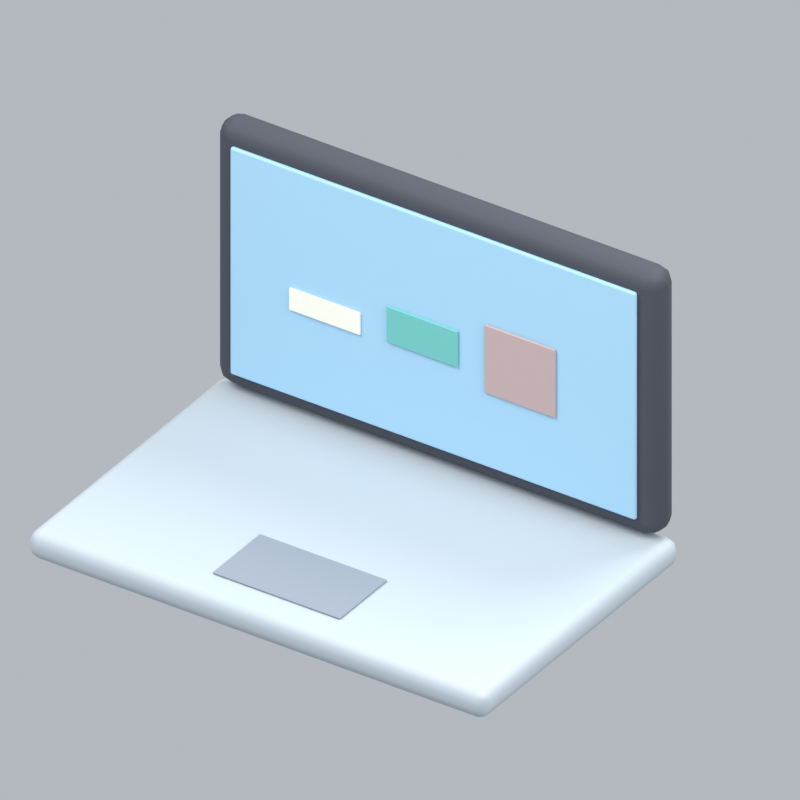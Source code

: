 # Source: computerMacbookAni.blend  (saved by Blender 5.2.45; exported with 4.5.12 LTS)
import bpy
from mathutils import Matrix  # noqa: F401  (used for matrix-valued properties, if any)

bpy.ops.wm.read_factory_settings(use_empty=True)
scene = bpy.context.scene
scene.name = 'Scene'

# ---- collections
col_collection = bpy.data.collections.new('Collection'); scene.collection.children.link(col_collection)

# ---- materials (node trees are filled in below, after node groups)
mat_silver = bpy.data.materials.new('silver')
mat_silver.diffuse_color = (0.5029, 0.5711, 0.624, 1.0)
mat_grey = bpy.data.materials.new('grey')
mat_grey.diffuse_color = (0.2831, 0.3231, 0.3813, 1.0)
mat_dark = bpy.data.materials.new('dark')
mat_dark.diffuse_color = (0.05951, 0.0648, 0.08438, 1.0)
mat_blue = bpy.data.materials.new('blue')
mat_blue.diffuse_color = (0.3968, 0.6654, 0.8714, 1.0)
mat_cream = bpy.data.materials.new('cream')
mat_cream.diffuse_color = (0.9911, 0.9647, 0.8388, 1.0)
mat_teal = bpy.data.materials.new('teal')
mat_teal.diffuse_color = (0.1683, 0.5647, 0.521, 1.0)
mat_rose = bpy.data.materials.new('rose')
mat_rose.diffuse_color = (0.5395, 0.4072, 0.3968, 1.0)

# ---- material node trees
mat_silver.use_nodes = True; mat_silver.node_tree.nodes.clear()
_N = mat_silver.node_tree.nodes; _L = mat_silver.node_tree.links
n0 = _N.new('ShaderNodeBsdfPrincipled'); n0.name = 'Principled BSDF'; n0.location = (-200, 100)
n0.inputs[0].default_value = (0.5029, 0.5711, 0.624, 1.0)
n0.inputs[2].default_value = 0.72
n0.inputs[10].default_value = 0.005
n1 = _N.new('ShaderNodeOutputMaterial'); n1.name = 'Material Output'; n1.location = (200, 100)
_L.new(n0.outputs[0], n1.inputs[0])
n1.is_active_output = True
mat_grey.use_nodes = True; mat_grey.node_tree.nodes.clear()
_N = mat_grey.node_tree.nodes; _L = mat_grey.node_tree.links
n0 = _N.new('ShaderNodeBsdfPrincipled'); n0.name = 'Principled BSDF'; n0.location = (-200, 100)
n0.inputs[0].default_value = (0.2831, 0.3231, 0.3813, 1.0)
n0.inputs[2].default_value = 0.72
n0.inputs[10].default_value = 0.005
n1 = _N.new('ShaderNodeOutputMaterial'); n1.name = 'Material Output'; n1.location = (200, 100)
_L.new(n0.outputs[0], n1.inputs[0])
n1.is_active_output = True
mat_dark.use_nodes = True; mat_dark.node_tree.nodes.clear()
_N = mat_dark.node_tree.nodes; _L = mat_dark.node_tree.links
n0 = _N.new('ShaderNodeBsdfPrincipled'); n0.name = 'Principled BSDF'; n0.location = (-200, 100)
n0.inputs[0].default_value = (0.05951, 0.0648, 0.08438, 1.0)
n0.inputs[2].default_value = 0.72
n0.inputs[10].default_value = 0.005
n1 = _N.new('ShaderNodeOutputMaterial'); n1.name = 'Material Output'; n1.location = (200, 100)
_L.new(n0.outputs[0], n1.inputs[0])
n1.is_active_output = True
mat_blue.use_nodes = True; mat_blue.node_tree.nodes.clear()
_N = mat_blue.node_tree.nodes; _L = mat_blue.node_tree.links
n0 = _N.new('ShaderNodeBsdfPrincipled'); n0.name = 'Principled BSDF'; n0.location = (-200, 100)
n0.inputs[0].default_value = (0.3968, 0.6654, 0.8714, 1.0)
n0.inputs[2].default_value = 0.72
n0.inputs[10].default_value = 0.005
n1 = _N.new('ShaderNodeOutputMaterial'); n1.name = 'Material Output'; n1.location = (200, 100)
_L.new(n0.outputs[0], n1.inputs[0])
n1.is_active_output = True
mat_cream.use_nodes = True; mat_cream.node_tree.nodes.clear()
_N = mat_cream.node_tree.nodes; _L = mat_cream.node_tree.links
n0 = _N.new('ShaderNodeBsdfPrincipled'); n0.name = 'Principled BSDF'; n0.location = (-200, 100)
n0.inputs[0].default_value = (0.9911, 0.9647, 0.8388, 1.0)
n0.inputs[2].default_value = 0.72
n0.inputs[10].default_value = 0.005
n1 = _N.new('ShaderNodeOutputMaterial'); n1.name = 'Material Output'; n1.location = (200, 100)
_L.new(n0.outputs[0], n1.inputs[0])
n1.is_active_output = True
mat_teal.use_nodes = True; mat_teal.node_tree.nodes.clear()
_N = mat_teal.node_tree.nodes; _L = mat_teal.node_tree.links
n0 = _N.new('ShaderNodeBsdfPrincipled'); n0.name = 'Principled BSDF'; n0.location = (-200, 100)
n0.inputs[0].default_value = (0.1683, 0.5647, 0.521, 1.0)
n0.inputs[2].default_value = 0.72
n0.inputs[10].default_value = 0.005
n1 = _N.new('ShaderNodeOutputMaterial'); n1.name = 'Material Output'; n1.location = (200, 100)
_L.new(n0.outputs[0], n1.inputs[0])
n1.is_active_output = True
mat_rose.use_nodes = True; mat_rose.node_tree.nodes.clear()
_N = mat_rose.node_tree.nodes; _L = mat_rose.node_tree.links
n0 = _N.new('ShaderNodeBsdfPrincipled'); n0.name = 'Principled BSDF'; n0.location = (-200, 100)
n0.inputs[0].default_value = (0.5395, 0.4072, 0.3968, 1.0)
n0.inputs[2].default_value = 0.72
n0.inputs[10].default_value = 0.005
n1 = _N.new('ShaderNodeOutputMaterial'); n1.name = 'Material Output'; n1.location = (200, 100)
_L.new(n0.outputs[0], n1.inputs[0])
n1.is_active_output = True

# ---- world
world_world = bpy.data.worlds.new('World'); scene.world = world_world
world_world.use_nodes = True; world_world.node_tree.nodes.clear()
_N = world_world.node_tree.nodes; _L = world_world.node_tree.links
n0 = _N.new('ShaderNodeOutputWorld'); n0.name = 'World Output'; n0.location = (200, 100)
n1 = _N.new('ShaderNodeBackground'); n1.name = 'Background'; n1.location = (-200, 100)
n1.inputs[0].default_value = (0.65, 0.69, 0.74, 1.0)
n1.inputs[1].default_value = 0.7
_L.new(n1.outputs[0], n0.inputs[0])
n0.is_active_output = True
world_world.color = (0.3, 0.3, 0.3)
world_world.sun_shadow_jitter_overblur = 0.0

# ---- cameras
cam_camera_250 = bpy.data.cameras.new('Camera.250')
cam_camera_250.type = 'ORTHO'
cam_camera_250.ortho_scale = 2.25

# ---- lights
light_area_747 = bpy.data.lights.new('Area.747', 'AREA')
light_area_747.energy = 500.0
light_area_747.shape = 'DISK'
light_area_747.size = 5.0
light_area_747.size_y = 1.0
light_area_748 = bpy.data.lights.new('Area.748', 'AREA')
light_area_748.energy = 180.0
light_area_748.shape = 'DISK'
light_area_748.size = 4.0
light_area_748.size_y = 1.0
light_area_749 = bpy.data.lights.new('Area.749', 'AREA')
light_area_749.energy = 300.0
light_area_749.shape = 'DISK'
light_area_749.size = 4.0
light_area_749.size_y = 1.0

# ---- meshes
me_cube_1010 = bpy.data.meshes.new('Cube.1010')
me_cube_1010.from_pydata([(-0.775, -0.5, -0.045), (-0.775, -0.5, 0.045), (-0.775, 0.5, -0.045), (-0.775, 0.5, 0.045), (0.775, -0.5, -0.045), (0.775, -0.5, 0.045), (0.775, 0.5, -0.045), (0.775, 0.5, 0.045)], [], [(0, 1, 3, 2), (2, 3, 7, 6), (6, 7, 5, 4), (4, 5, 1, 0), (2, 6, 4, 0), (7, 3, 1, 5)])
_uv = me_cube_1010.uv_layers.new(name='UVMap')
_uv.uv.foreach_set('vector', [0.375, 0.0, 0.625, 0.0, 0.625, 0.25, 0.375, 0.25, 0.375, 0.25, 0.625, 0.25, 0.625, 0.5, 0.375, 0.5, 0.375, 0.5, 0.625, 0.5, 0.625, 0.75, 0.375, 0.75, 0.375, 0.75, 0.625, 0.75, 0.625, 1.0, 0.375, 1.0, 0.125, 0.5, 0.375, 0.5, 0.375, 0.75, 0.125, 0.75, 0.625, 0.5, 0.875, 0.5, 0.875, 0.75, 0.625, 0.75])
me_cube_1010.materials.append(mat_silver)
me_cube_1010.update()
me_cube_1011 = bpy.data.meshes.new('Cube.1011')
me_cube_1011.from_pydata([(-0.215, -0.12, -0.003), (-0.215, -0.12, 0.003), (-0.215, 0.12, -0.003), (-0.215, 0.12, 0.003), (0.215, -0.12, -0.003), (0.215, -0.12, 0.003), (0.215, 0.12, -0.003), (0.215, 0.12, 0.003)], [], [(0, 1, 3, 2), (2, 3, 7, 6), (6, 7, 5, 4), (4, 5, 1, 0), (2, 6, 4, 0), (7, 3, 1, 5)])
_uv = me_cube_1011.uv_layers.new(name='UVMap')
_uv.uv.foreach_set('vector', [0.375, 0.0, 0.625, 0.0, 0.625, 0.25, 0.375, 0.25, 0.375, 0.25, 0.625, 0.25, 0.625, 0.5, 0.375, 0.5, 0.375, 0.5, 0.625, 0.5, 0.625, 0.75, 0.375, 0.75, 0.375, 0.75, 0.625, 0.75, 0.625, 1.0, 0.375, 1.0, 0.125, 0.5, 0.375, 0.5, 0.375, 0.75, 0.125, 0.75, 0.625, 0.5, 0.875, 0.5, 0.875, 0.75, 0.625, 0.75])
me_cube_1011.materials.append(mat_grey)
me_cube_1011.update()
me_cube_1012 = bpy.data.meshes.new('Cube.1012')
me_cube_1012.from_pydata([(-0.75, -0.055, -0.44), (-0.75, -0.055, 0.44), (-0.75, 0.055, -0.44), (-0.75, 0.055, 0.44), (0.75, -0.055, -0.44), (0.75, -0.055, 0.44), (0.75, 0.055, -0.44), (0.75, 0.055, 0.44)], [], [(0, 1, 3, 2), (2, 3, 7, 6), (6, 7, 5, 4), (4, 5, 1, 0), (2, 6, 4, 0), (7, 3, 1, 5)])
_uv = me_cube_1012.uv_layers.new(name='UVMap')
_uv.uv.foreach_set('vector', [0.375, 0.0, 0.625, 0.0, 0.625, 0.25, 0.375, 0.25, 0.375, 0.25, 0.625, 0.25, 0.625, 0.5, 0.375, 0.5, 0.375, 0.5, 0.625, 0.5, 0.625, 0.75, 0.375, 0.75, 0.375, 0.75, 0.625, 0.75, 0.625, 1.0, 0.375, 1.0, 0.125, 0.5, 0.375, 0.5, 0.375, 0.75, 0.125, 0.75, 0.625, 0.5, 0.875, 0.5, 0.875, 0.75, 0.625, 0.75])
me_cube_1012.materials.append(mat_dark)
me_cube_1012.update()
me_cube_1013 = bpy.data.meshes.new('Cube.1013')
me_cube_1013.from_pydata([(-0.685, -0.008, -0.38), (-0.685, -0.008, 0.38), (-0.685, 0.008, -0.38), (-0.685, 0.008, 0.38), (0.685, -0.008, -0.38), (0.685, -0.008, 0.38), (0.685, 0.008, -0.38), (0.685, 0.008, 0.38)], [], [(0, 1, 3, 2), (2, 3, 7, 6), (6, 7, 5, 4), (4, 5, 1, 0), (2, 6, 4, 0), (7, 3, 1, 5)])
_uv = me_cube_1013.uv_layers.new(name='UVMap')
_uv.uv.foreach_set('vector', [0.375, 0.0, 0.625, 0.0, 0.625, 0.25, 0.375, 0.25, 0.375, 0.25, 0.625, 0.25, 0.625, 0.5, 0.375, 0.5, 0.375, 0.5, 0.625, 0.5, 0.625, 0.75, 0.375, 0.75, 0.375, 0.75, 0.625, 0.75, 0.625, 1.0, 0.375, 1.0, 0.125, 0.5, 0.375, 0.5, 0.375, 0.75, 0.125, 0.75, 0.625, 0.5, 0.875, 0.5, 0.875, 0.75, 0.625, 0.75])
me_cube_1013.materials.append(mat_blue)
me_cube_1013.update()
me_cube_1014 = bpy.data.meshes.new('Cube.1014')
me_cube_1014.from_pydata([(-0.12, -0.004, -0.055), (-0.12, -0.004, 0.055), (-0.12, 0.004, -0.055), (-0.12, 0.004, 0.055), (0.12, -0.004, -0.055), (0.12, -0.004, 0.055), (0.12, 0.004, -0.055), (0.12, 0.004, 0.055)], [], [(0, 1, 3, 2), (2, 3, 7, 6), (6, 7, 5, 4), (4, 5, 1, 0), (2, 6, 4, 0), (7, 3, 1, 5)])
_uv = me_cube_1014.uv_layers.new(name='UVMap')
_uv.uv.foreach_set('vector', [0.375, 0.0, 0.625, 0.0, 0.625, 0.25, 0.375, 0.25, 0.375, 0.25, 0.625, 0.25, 0.625, 0.5, 0.375, 0.5, 0.375, 0.5, 0.625, 0.5, 0.625, 0.75, 0.375, 0.75, 0.375, 0.75, 0.625, 0.75, 0.625, 1.0, 0.375, 1.0, 0.125, 0.5, 0.375, 0.5, 0.375, 0.75, 0.125, 0.75, 0.625, 0.5, 0.875, 0.5, 0.875, 0.75, 0.625, 0.75])
me_cube_1014.materials.append(mat_cream)
me_cube_1014.update()
me_cube_1015 = bpy.data.meshes.new('Cube.1015')
me_cube_1015.from_pydata([(-0.12, -0.004, -0.0825), (-0.12, -0.004, 0.0825), (-0.12, 0.004, -0.0825), (-0.12, 0.004, 0.0825), (0.12, -0.004, -0.0825), (0.12, -0.004, 0.0825), (0.12, 0.004, -0.0825), (0.12, 0.004, 0.0825)], [], [(0, 1, 3, 2), (2, 3, 7, 6), (6, 7, 5, 4), (4, 5, 1, 0), (2, 6, 4, 0), (7, 3, 1, 5)])
_uv = me_cube_1015.uv_layers.new(name='UVMap')
_uv.uv.foreach_set('vector', [0.375, 0.0, 0.625, 0.0, 0.625, 0.25, 0.375, 0.25, 0.375, 0.25, 0.625, 0.25, 0.625, 0.5, 0.375, 0.5, 0.375, 0.5, 0.625, 0.5, 0.625, 0.75, 0.375, 0.75, 0.375, 0.75, 0.625, 0.75, 0.625, 1.0, 0.375, 1.0, 0.125, 0.5, 0.375, 0.5, 0.375, 0.75, 0.125, 0.75, 0.625, 0.5, 0.875, 0.5, 0.875, 0.75, 0.625, 0.75])
me_cube_1015.materials.append(mat_teal)
me_cube_1015.update()
me_cube_1016 = bpy.data.meshes.new('Cube.1016')
me_cube_1016.from_pydata([(-0.12, -0.004, -0.11), (-0.12, -0.004, 0.11), (-0.12, 0.004, -0.11), (-0.12, 0.004, 0.11), (0.12, -0.004, -0.11), (0.12, -0.004, 0.11), (0.12, 0.004, -0.11), (0.12, 0.004, 0.11)], [], [(0, 1, 3, 2), (2, 3, 7, 6), (6, 7, 5, 4), (4, 5, 1, 0), (2, 6, 4, 0), (7, 3, 1, 5)])
_uv = me_cube_1016.uv_layers.new(name='UVMap')
_uv.uv.foreach_set('vector', [0.375, 0.0, 0.625, 0.0, 0.625, 0.25, 0.375, 0.25, 0.375, 0.25, 0.625, 0.25, 0.625, 0.5, 0.375, 0.5, 0.375, 0.5, 0.625, 0.5, 0.625, 0.75, 0.375, 0.75, 0.375, 0.75, 0.625, 0.75, 0.625, 1.0, 0.375, 1.0, 0.125, 0.5, 0.375, 0.5, 0.375, 0.75, 0.125, 0.75, 0.625, 0.5, 0.875, 0.5, 0.875, 0.75, 0.625, 0.75])
me_cube_1016.materials.append(mat_rose)
me_cube_1016.update()

# ---- objects
ob_fixed_isometric_camera = bpy.data.objects.new('Fixed isometric camera', cam_camera_250)
ob_warm_key = bpy.data.objects.new('Warm key', light_area_747)
ob_fill = bpy.data.objects.new('Fill', light_area_748)
ob_rim = bpy.data.objects.new('Rim', light_area_749)
ob_laptop_base = bpy.data.objects.new('Laptop base', me_cube_1010)
ob_trackpad = bpy.data.objects.new('Trackpad', me_cube_1011)
ob_monitor = bpy.data.objects.new('Monitor', me_cube_1012)
ob_screen = bpy.data.objects.new('Screen', me_cube_1013)
ob_screen_content = bpy.data.objects.new('Screen content', me_cube_1014)
ob_screen_content_001 = bpy.data.objects.new('Screen content.001', me_cube_1015)
ob_screen_content_002 = bpy.data.objects.new('Screen content.002', me_cube_1016)
ob_computermacbookani_orientation = bpy.data.objects.new('computerMacbookAni orientation', None)

# ---- transforms, parenting, visibility, modifiers, constraints
ob_fixed_isometric_camera.location = (5.987, -8.873, 7.433)
ob_fixed_isometric_camera.rotation_euler = (0.9964, 2.214e-08, 0.588)
ob_warm_key.location = (-3.0, -4.0, 7.0)
ob_warm_key.rotation_euler = (0.6947, -4.874e-08, -0.6435)
ob_fill.location = (4.0, -1.0, 4.0)
ob_fill.rotation_euler = (0.9418, 9.221e-09, 1.326)
ob_rim.location = (1.0, 4.0, 6.0)
ob_rim.rotation_euler = (0.6896, -5.112e-08, 2.897)
ob_laptop_base.parent = ob_computermacbookani_orientation
ob_laptop_base.location = (0.0, -0.13, 0.08)
_m = ob_laptop_base.modifiers.new('Rounded edges', 'BEVEL')
_m.width = 0.035
_m.width_pct = 0.035
_m.segments = 3
_m = ob_laptop_base.modifiers.new('Weighted normals', 'WEIGHTED_NORMAL')
ob_trackpad.parent = ob_computermacbookani_orientation
ob_trackpad.location = (0.0, -0.4, 0.129)
_m = ob_trackpad.modifiers.new('Rounded edges', 'BEVEL')
_m.width = 0.0027
_m.width_pct = 0.0027
_m.segments = 3
_m = ob_trackpad.modifiers.new('Weighted normals', 'WEIGHTED_NORMAL')
ob_monitor.parent = ob_computermacbookani_orientation
ob_monitor.location = (0.0, 0.34, 0.58)
_m = ob_monitor.modifiers.new('Rounded edges', 'BEVEL')
_m.width = 0.0495
_m.width_pct = 0.0495
_m.segments = 3
_m = ob_monitor.modifiers.new('Weighted normals', 'WEIGHTED_NORMAL')
ob_screen.parent = ob_computermacbookani_orientation
ob_screen.location = (0.0, 0.279, 0.58)
_m = ob_screen.modifiers.new('Rounded edges', 'BEVEL')
_m.width = 0.0072
_m.width_pct = 0.0072
_m.segments = 3
_m = ob_screen.modifiers.new('Weighted normals', 'WEIGHTED_NORMAL')
ob_screen_content.parent = ob_computermacbookani_orientation
ob_screen_content.location = (-0.36, 0.267, 0.53)
ob_screen_content.scale = (1.0, 1.0, 0.6651)
_m = ob_screen_content.modifiers.new('Rounded edges', 'BEVEL')
_m.width = 0.0036
_m.width_pct = 0.0036
_m.segments = 3
_m = ob_screen_content.modifiers.new('Weighted normals', 'WEIGHTED_NORMAL')
ob_screen_content_001.parent = ob_computermacbookani_orientation
ob_screen_content_001.location = (-0.03, 0.267, 0.5637)
ob_screen_content_001.scale = (1.0, 1.0, 0.7313)
_m = ob_screen_content_001.modifiers.new('Rounded edges', 'BEVEL')
_m.width = 0.0036
_m.width_pct = 0.0036
_m.segments = 3
_m = ob_screen_content_001.modifiers.new('Weighted normals', 'WEIGHTED_NORMAL')
ob_screen_content_002.parent = ob_computermacbookani_orientation
ob_screen_content_002.location = (0.3, 0.267, 0.5664)
ob_screen_content_002.scale = (1.0, 1.0, 1.04)
_m = ob_screen_content_002.modifiers.new('Rounded edges', 'BEVEL')
_m.width = 0.0036
_m.width_pct = 0.0036
_m.segments = 3
_m = ob_screen_content_002.modifiers.new('Weighted normals', 'WEIGHTED_NORMAL')
ob_computermacbookani_orientation.location = (0.0, 0.0, 0.0)

# ---- collection membership
col_collection.objects.link(ob_fixed_isometric_camera)
col_collection.objects.link(ob_warm_key)
col_collection.objects.link(ob_fill)
col_collection.objects.link(ob_rim)
col_collection.objects.link(ob_laptop_base)
col_collection.objects.link(ob_trackpad)
col_collection.objects.link(ob_monitor)
col_collection.objects.link(ob_screen)
col_collection.objects.link(ob_screen_content)
col_collection.objects.link(ob_screen_content_001)
col_collection.objects.link(ob_screen_content_002)
col_collection.objects.link(ob_computermacbookani_orientation)

# ---- scene / render settings (as saved in the file)
scene.camera = ob_fixed_isometric_camera
scene.frame_start = 1; scene.frame_end = 8; scene.frame_set(8)
scene.render.engine = 'BLENDER_EEVEE_NEXT'
scene.render.resolution_x = 192
scene.render.resolution_y = 192
scene.render.fps = 12
scene.render.film_transparent = True
scene.render.bake_bias = 0.0
scene.render.bake_samples = 0
scene.render.compositor_device = 'GPU'
scene.eevee.taa_render_samples = 24
scene.eevee.use_volume_custom_range = False
scene.eevee.fast_gi_thickness_near = 0.1
scene.eevee.fast_gi_thickness_far = 0.0
scene.eevee.ray_tracing_options.screen_trace_thickness = 0.1
scene.view_settings.view_transform = 'Standard'
bpy.context.view_layer.update()
